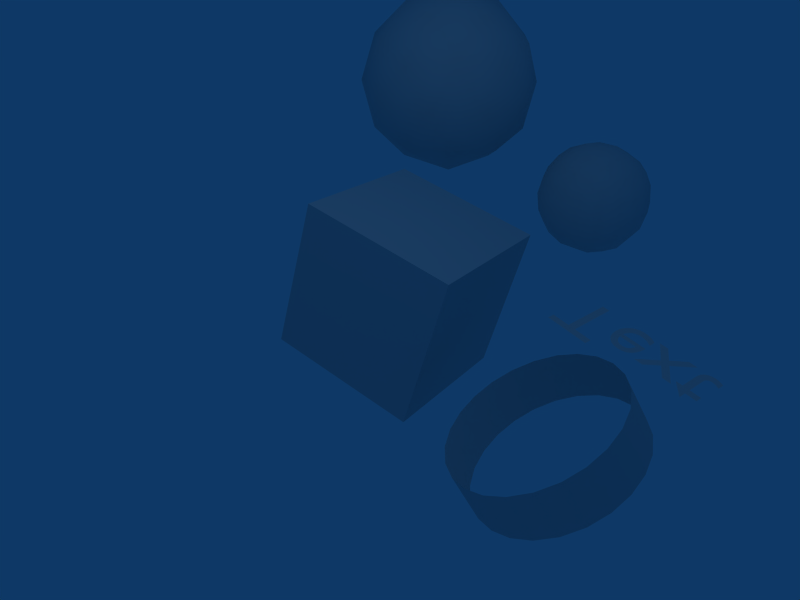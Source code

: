 # Source: flippedmatrixes.blend  (saved by Blender 2.34.0; exported with 4.5.12 LTS)
import bpy
from mathutils import Matrix  # noqa: F401  (used for matrix-valued properties, if any)

bpy.ops.wm.read_factory_settings(use_empty=True)
scene = bpy.context.scene
scene.name = 'Scene'

# ---- collections
col_collection_1 = bpy.data.collections.new('Collection 1'); scene.collection.children.link(col_collection_1)

# ---- materials (node trees are filled in below, after node groups)
mat_material_001 = bpy.data.materials.new('Material.001')
mat_material_001.alpha_threshold = 0.0
mat_material_001.roughness = 0.5
mat_material_001.line_color = (0.0, 0.0, 0.0, 1.0)

# ---- material node trees

# ---- world
world_world = bpy.data.worlds.new('World'); scene.world = world_world
world_world.color = (0.05656, 0.2208, 0.4)
world_world.use_sun_shadow = False
world_world.sun_shadow_jitter_overblur = 0.0
world_world.cycles.sampling_method = 'MANUAL'
world_world.cycles.sample_map_resolution = 256

# ---- cameras
cam_camera = bpy.data.cameras.new('Camera')
cam_camera.passepartout_alpha = 0.2
cam_camera.clip_end = 100.0
cam_camera.lens = 35.0
cam_camera.ortho_scale = 7.314
cam_camera.show_passepartout = False
cam_camera.show_safe_areas = True
cam_camera.dof.focus_distance = 0.0
cam_camera.dof.aperture_fstop = 128.0

# ---- lights
light_spot = bpy.data.lights.new('Spot', 'POINT')
light_spot.transmission_factor = 0.0
light_spot.cutoff_distance = 30.0
light_spot.energy = 100.0
light_spot.shadow_buffer_clip_start = 8.0
light_spot.shadow_soft_size = 1.0
light_spot.shadow_maximum_resolution = 0.006
light_spot.use_absolute_resolution = True
light_spot.cycles.use_multiple_importance_sampling = False

# ---- meshes
me_cube_002 = bpy.data.meshes.new('Cube.002')
me_cube_002.from_pydata([(-1.009, 1.012, -1.192), (0.01384, 1.756, -0.4102), (-1.4, 2.215, -0.4102), (-2.274, 1.012, -0.4102), (-1.4, -0.1909, -0.4102), (0.01384, 0.2686, -0.4102), (-0.6186, 2.215, 0.8547), (-2.033, 1.756, 0.8547), (-2.033, 0.2686, 0.8547), (-0.6186, -0.1909, 0.8547), (0.2554, 1.012, 0.8547), (-1.009, 1.012, 1.636), (-0.408, 1.449, -0.9808), (-1.239, 1.719, -0.9808), (-0.6377, 2.156, -0.5213), (-0.408, 0.575, -0.9808), (0.1935, 1.012, -0.5213), (-1.753, 1.012, -0.9808), (-1.983, 1.719, -0.5213), (-1.239, 0.305, -0.9808), (-1.983, 0.305, -0.5213), (-0.6377, -0.1321, -0.5213), (0.3355, 0.575, 0.2222), (0.3355, 1.449, 0.2222), (-0.1782, 2.156, 0.2222), (-1.009, 2.426, 0.2222), (-1.841, 2.156, 0.2222), (-2.354, 1.449, 0.2222), (-2.354, 0.575, 0.2222), (-1.841, -0.1321, 0.2222), (-1.009, -0.4022, 0.2222), (-0.1782, -0.1321, 0.2222), (-0.03624, 1.719, 0.9657), (-1.381, 2.156, 0.9657), (-2.212, 1.012, 0.9657), (-1.381, -0.1321, 0.9657), (-0.03624, 0.305, 0.9657), (-0.266, 1.012, 1.425), (-0.7797, 1.719, 1.425), (-1.611, 1.449, 1.425), (-1.611, 0.575, 1.425), (-0.7797, 0.305, 1.425)], [], [(12, 13, 14), (12, 16, 15), (13, 17, 18), (17, 19, 20), (19, 15, 21), (16, 23, 22), (14, 25, 24), (18, 27, 26), (20, 29, 28), (21, 31, 30), (23, 24, 32), (25, 26, 33), (27, 28, 34), (29, 30, 35), (31, 22, 36), (32, 38, 37), (33, 39, 38), (34, 40, 39), (35, 41, 40), (36, 37, 41), (9, 36, 41), (11, 41, 37), (10, 37, 36), (8, 35, 40), (11, 40, 41), (9, 41, 35), (7, 34, 39), (11, 39, 40), (8, 40, 34), (6, 33, 38), (11, 38, 39), (7, 39, 33), (10, 32, 37), (11, 37, 38), (6, 38, 32), (5, 22, 31), (10, 36, 22), (9, 31, 36), (4, 30, 29), (9, 35, 30), (8, 29, 35), (3, 28, 27), (8, 34, 28), (7, 27, 34), (2, 26, 25), (7, 33, 26), (6, 25, 33), (1, 24, 23), (6, 32, 24), (10, 23, 32), (4, 21, 30), (9, 30, 31), (5, 31, 21), (3, 20, 28), (8, 28, 29), (4, 29, 20), (2, 18, 26), (7, 26, 27), (3, 27, 18), (1, 14, 24), (6, 24, 25), (2, 25, 14), (5, 16, 22), (10, 22, 23), (1, 23, 16), (0, 15, 19), (5, 21, 15), (4, 19, 21), (0, 19, 17), (4, 20, 19), (3, 17, 20), (0, 17, 13), (3, 18, 17), (2, 13, 18), (0, 12, 15), (5, 15, 16), (1, 16, 12), (0, 13, 12), (2, 14, 13), (1, 12, 14)])
me_cube_002.polygons.foreach_set('use_smooth', [True] * 80)
me_cube_002.materials.append(mat_material_001)
me_cube_002.use_remesh_preserve_volume = False
me_cube_002.use_remesh_preserve_attributes = False
me_cube_002.use_mirror_vertex_groups = False
me_cube_002.update()
me_cube_001 = bpy.data.meshes.new('Cube.001')
me_cube_001.from_pydata([(1.0, 1.0, -1.0), (1.0, -1.0, -1.0), (-1.0, -1.0, -1.0), (-1.0, 1.0, -1.0), (1.0, 1.0, 1.0), (1.0, -1.0, 1.0), (-1.0, -1.0, 1.0), (-1.0, 1.0, 1.0)], [], [(0, 1, 2, 3), (4, 7, 6, 5), (0, 4, 5, 1), (1, 5, 6, 2), (2, 6, 7, 3), (4, 0, 3, 7)])
me_cube_001.polygons.foreach_set('use_smooth', [True] * 6)
me_cube_001.materials.append(mat_material_001)
me_cube_001.use_remesh_preserve_volume = False
me_cube_001.use_remesh_preserve_attributes = False
me_cube_001.use_mirror_vertex_groups = False
me_cube_001.update()
me_cube = bpy.data.meshes.new('Cube')
me_cube.from_pydata([(1.0, 1.0, -1.0), (1.0, -1.0, -1.0), (-1.0, -1.0, -1.0), (-1.0, 1.0, -1.0), (1.0, 1.0, 1.0), (1.0, -1.0, 1.0), (-1.0, -1.0, 1.0), (-1.0, 1.0, 1.0)], [], [(0, 1, 2, 3), (4, 7, 6, 5), (0, 4, 5, 1), (1, 5, 6, 2), (2, 6, 7, 3), (4, 0, 3, 7)])
me_cube.materials.append(mat_material_001)
me_cube.use_remesh_preserve_volume = False
me_cube.use_remesh_preserve_attributes = False
me_cube.use_mirror_vertex_groups = False
me_cube.update()

# ---- curves / text
txt_text = bpy.data.curves.new('Text', 'FONT')
txt_text.dimensions = '2D'
txt_text.body = 'Text'
txt_text.materials.append(mat_material_001)
txt_text.use_path_clamp = True
txt_text.use_deform_bounds = True
txt_text.use_radius = False
txt_text.bevel_resolution = 0
txt_text.resolution_u = 6
txt_text.resolution_v = 6
txt_text.twist_mode = 'Z_UP'
txt_text.underline_height = 0.0
cu_surfdonut = bpy.data.curves.new('SurfDonut', 'CURVE')
cu_surfdonut.dimensions = '3D'
_sp = cu_surfdonut.splines.new('NURBS'); _sp.points.add(63)
_sp.points.foreach_set('co', [-0.75, 0.0, -0.25, 1.0, -1.0, 0.0, -0.25, 0.3536, -1.0, 0.0, 0.0, 1.0, -1.0, 0.0, 0.25, 0.3536, -0.75, 0.0, 0.25, 1.0, -0.5, 0.0, 0.25, 0.3536, -0.5, 0.0, 0.0, 1.0, -0.5, 0.0, -0.25, 0.3536, -0.75, -0.75, -0.25, 0.3536, -1.0, -1.0, -0.25, 0.125, -1.0, -1.0, 0.0, 0.3536, -1.0, -1.0, 0.25, 0.125, -0.75, -0.75, 0.25, 0.3536, -0.5, -0.5, 0.25, 0.125, -0.5, -0.5, 0.0, 0.3536, -0.5, -0.5, -0.25, 0.125, 1.036e-07, -0.75, -0.25, 1.0, 7.195e-08, -1.0, -0.25, 0.3536, 7.195e-08, -1.0, 0.0, 1.0, 7.195e-08, -1.0, 0.25, 0.3536, 1.036e-07, -0.75, 0.25, 1.0, 3.597e-08, -0.5, 0.25, 0.3536, 3.597e-08, -0.5, 0.0, 1.0, 3.597e-08, -0.5, -0.25, 0.3536, 0.75, -0.75, -0.25, 0.3536, 1.0, -1.0, -0.25, 0.125, 1.0, -1.0, 0.0, 0.3536, 1.0, -1.0, 0.25, 0.125, 0.75, -0.75, 0.25, 0.3536, 0.5, -0.5, 0.25, 0.125, 0.5, -0.5, 0.0, 0.3536, 0.5, -0.5, -0.25, 0.125, 0.75, 1.316e-07, -0.25, 1.0, 1.0, 1.264e-07, -0.25, 0.3536, 1.0, 1.264e-07, 0.0, 1.0, 1.0, 1.264e-07, 0.25, 0.3536, 0.75, 1.316e-07, 0.25, 1.0, 0.5, 6.322e-08, 0.25, 0.3536, 0.5, 6.322e-08, 0.0, 1.0, 0.5, 6.322e-08, -0.25, 0.3536, 0.75, 0.75, -0.25, 0.3536, 1.0, 1.0, -0.25, 0.125, 1.0, 1.0, 0.0, 0.3536, 1.0, 1.0, 0.25, 0.125, 0.75, 0.75, 0.25, 0.3536, 0.5, 0.5, 0.25, 0.125, 0.5, 0.5, 0.0, 0.3536, 0.5, 0.5, -0.25, 0.125, -1.755e-07, 0.75, -0.25, 1.0, -1.912e-07, 1.0, -0.25, 0.3536, -1.912e-07, 1.0, 0.0, 1.0, -1.912e-07, 1.0, 0.25, 0.3536, -1.755e-07, 0.75, 0.25, 1.0, -9.558e-08, 0.5, 0.25, 0.3536, -9.558e-08, 0.5, 0.0, 1.0, -9.558e-08, 0.5, -0.25, 0.3536, -0.75, 0.75, -0.25, 0.3536, -1.0, 1.0, -0.25, 0.125, -1.0, 1.0, 0.0, 0.3536, -1.0, 1.0, 0.25, 0.125, -0.75, 0.75, 0.25, 0.3536, -0.5, 0.5, 0.25, 0.125, -0.5, 0.5, 0.0, 0.3536, -0.5, 0.5, -0.25, 0.125])
_sp.radius_interpolation = 'EASE'
_sp.resolution_u = 3
_sp.resolution_v = 4
_sp.use_cyclic_u = True
_sp.use_cyclic_v = True
cu_surfdonut.materials.append(mat_material_001)
cu_surfdonut.use_path_clamp = True
cu_surfdonut.use_deform_bounds = True
cu_surfdonut.use_radius = False
cu_surfdonut.bevel_resolution = 0
cu_surfdonut.resolution_u = 6
cu_surfdonut.resolution_v = 6
cu_surfdonut.fill_mode = 'HALF'
cu_surfdonut.twist_mode = 'Z_UP'
cu_curvecircle = bpy.data.curves.new('CurveCircle', 'CURVE')
cu_curvecircle.dimensions = '3D'
_sp = cu_curvecircle.splines.new('BEZIER'); _sp.bezier_points.add(3)
_sp.bezier_points.foreach_set('co', [-1.0, 0.0, 0.0, 0.0, 1.0, 0.0, 1.0, 0.0, 0.0, 0.0, -1.0, 0.0])
_sp.bezier_points.foreach_set('handle_left', [-1.0, -0.5218, 0.0, -0.5218, 1.0, 0.0, 1.0, 0.5218, 0.0, 0.5218, -1.0, 0.0])
_sp.bezier_points.foreach_set('handle_right', [-1.0, 0.5218, 0.0, 0.5218, 1.0, 0.0, 1.0, -0.5218, 0.0, -0.5218, -1.0, 0.0])
for _p, _l, _r in zip(_sp.bezier_points, ['AUTO', 'AUTO', 'AUTO', 'AUTO'], ['AUTO', 'AUTO', 'AUTO', 'AUTO']): _p.handle_left_type = _l; _p.handle_right_type = _r
_sp.radius_interpolation = 'EASE'
_sp.order_u = 0
_sp.order_v = 0
_sp.use_cyclic_u = True
cu_curvecircle.materials.append(mat_material_001)
cu_curvecircle.use_path_clamp = True
cu_curvecircle.use_deform_bounds = True
cu_curvecircle.use_radius = False
cu_curvecircle.bevel_resolution = 0
cu_curvecircle.extrude = 0.3
cu_curvecircle.resolution_u = 6
cu_curvecircle.resolution_v = 6
cu_curvecircle.fill_mode = 'HALF'
cu_curvecircle.twist_mode = 'Z_UP'

# ---- objects
ob_cube_002 = bpy.data.objects.new('Cube.002', me_cube_002)
ob_cube_001 = bpy.data.objects.new('Cube.001', me_cube_001)
ob_font = bpy.data.objects.new('Font', txt_text)
ob_surfdonut = bpy.data.objects.new('SurfDonut', cu_surfdonut)
ob_mball = bpy.data.objects.new('Mball', None)
ob_curvecircle = bpy.data.objects.new('CurveCircle', cu_curvecircle)
ob_cube = bpy.data.objects.new('Cube', me_cube)
ob_lamp = bpy.data.objects.new('Lamp', light_spot)
ob_camera = bpy.data.objects.new('Camera', cam_camera)

# ---- transforms, parenting, visibility, modifiers, constraints
ob_cube_002.location = (-1.813, 4.064, 0.9316)
ob_cube_002.scale = (1.0, -1.0, 1.0)
ob_cube_002.lock_rotations_4d = False
ob_cube_002.empty_display_type = 'ARROWS'
ob_cube_002.color = (0.0, 0.0, 0.0, 1.0)
ob_cube_002.show_axis = True
ob_cube_002.lineart.crease_threshold = 0.0
ob_cube_001.location = (-0.259, 3.911, -0.08373)
ob_cube_001.scale = (1.0, -1.0, 1.0)
ob_cube_001.lock_rotations_4d = False
ob_cube_001.empty_display_type = 'ARROWS'
ob_cube_001.color = (0.0, 0.0, 0.0, 1.0)
ob_cube_001.show_axis = True
ob_cube_001.lineart.crease_threshold = 0.0
_m = ob_cube_001.modifiers.new('Subdivision', 'SUBSURF')
_m.uv_smooth = 'NONE'
_m.quality = 2
_m.levels = 2
ob_font.location = (1.735, 1.445, 0.2925)
ob_font.scale = (1.0, -1.0, 1.0)
ob_font.lock_rotations_4d = False
ob_font.empty_display_type = 'ARROWS'
ob_font.color = (0.0, 0.0, 0.0, 1.0)
ob_font.show_axis = True
ob_font.lineart.crease_threshold = 0.0
ob_surfdonut.location = (-2.792, -1.311, 1.178)
ob_surfdonut.rotation_euler = (0.4486, 0.498, 0.6661)
ob_surfdonut.scale = (1.504, -1.504, 1.504)
ob_surfdonut.lock_rotations_4d = False
ob_surfdonut.empty_display_type = 'ARROWS'
ob_surfdonut.empty_image_offset = (0.0, 0.0)
ob_surfdonut.color = (0.0, 0.0, 0.0, 1.0)
ob_surfdonut.show_axis = True
ob_surfdonut.lineart.crease_threshold = 0.0
ob_mball.location = (0.5395, -3.139, -0.2166)
ob_mball.scale = (1.0, -1.0, 1.0)
ob_mball.lock_rotations_4d = False
ob_mball.empty_display_type = 'ARROWS'
ob_mball.empty_image_offset = (0.0, 0.0)
ob_mball.color = (0.0, 0.0, 0.0, 1.0)
ob_mball.show_axis = True
ob_mball.lineart.crease_threshold = 0.0
ob_curvecircle.location = (2.929, -0.4321, 0.0)
ob_curvecircle.rotation_euler = (0.5342, -0.08907, -0.8011)
ob_curvecircle.scale = (1.0, -1.0, 1.0)
ob_curvecircle.lock_rotations_4d = False
ob_curvecircle.empty_display_type = 'ARROWS'
ob_curvecircle.color = (0.0, 0.0, 0.0, 1.0)
ob_curvecircle.show_axis = True
ob_curvecircle.lineart.crease_threshold = 0.0
ob_cube.location = (0.0, 0.0, 0.0)
ob_cube.rotation_euler = (-0.184, 0.1379, 0.2807)
ob_cube.scale = (1.0, -1.0, 1.0)
ob_cube.lock_rotations_4d = False
ob_cube.empty_display_type = 'ARROWS'
ob_cube.color = (0.0, 0.0, 0.0, 1.0)
ob_cube.show_axis = True
ob_cube.lineart.crease_threshold = 0.0
ob_lamp.location = (0.9193, -0.556, 7.0)
ob_lamp.rotation_euler = (0.8296, 9.588e-09, -2.436e-09)
ob_lamp.lock_rotations_4d = False
ob_lamp.empty_display_type = 'ARROWS'
ob_lamp.color = (0.0, 0.0, 0.0, 0.0)
ob_lamp.show_axis = True
ob_lamp.lineart.crease_threshold = 0.0
ob_camera.location = (6.283, -5.0, 5.867)
ob_camera.rotation_euler = (0.9238, -0.02162, 0.9207)
ob_camera.lock_rotations_4d = False
ob_camera.empty_display_type = 'ARROWS'
ob_camera.color = (0.0, 0.0, 0.0, 0.0)
ob_camera.show_axis = True
ob_camera.lineart.crease_threshold = 0.0

# ---- collection membership
col_collection_1.objects.link(ob_cube_002)
col_collection_1.objects.link(ob_cube_001)
col_collection_1.objects.link(ob_font)
col_collection_1.objects.link(ob_surfdonut)
col_collection_1.objects.link(ob_mball)
col_collection_1.objects.link(ob_curvecircle)
col_collection_1.objects.link(ob_cube)
col_collection_1.objects.link(ob_lamp)
col_collection_1.objects.link(ob_camera)

# ---- scene / render settings (as saved in the file)
scene.camera = ob_camera
scene.frame_start = 1; scene.frame_end = 250; scene.frame_set(1)
scene.render.engine = 'BLENDER_EEVEE_NEXT'
scene.render.image_settings.file_format = 'JPEG'
scene.render.image_settings.color_mode = 'RGB'
scene.render.image_settings.compression = 90
scene.render.resolution_x = 640
scene.render.resolution_y = 480
scene.render.resolution_percentage = 50
scene.render.pixel_aspect_x = 100.0
scene.render.pixel_aspect_y = 100.0
scene.render.fps = 25
scene.render.dither_intensity = 0.0
scene.render.use_compositing = False
scene.render.use_sequencer = False
scene.render.bake_bias = 0.0
scene.render.use_stamp_time = False
scene.render.use_stamp_date = False
scene.render.use_stamp_frame = False
scene.render.use_stamp_camera = False
scene.render.use_stamp_scene = False
scene.render.use_stamp_filename = False
scene.render.use_stamp_render_time = False
scene.render.stamp_font_size = 0
scene.cycles.use_denoising = False
scene.cycles.samples = 10
scene.cycles.sampling_pattern = 'TABULATED_SOBOL'
scene.cycles.light_sampling_threshold = 0.0
scene.cycles.use_adaptive_sampling = False
scene.cycles.use_light_tree = False
scene.cycles.blur_glossy = 0.0
scene.cycles.volume_bounces = 1
scene.cycles.pixel_filter_type = 'GAUSSIAN'
scene.cycles.sample_clamp_indirect = 0.0
scene.view_settings.view_transform = 'Raw'
bpy.context.view_layer.update()
